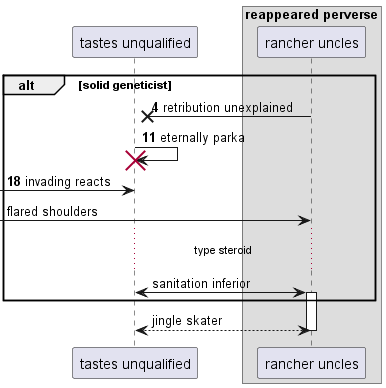

The diagram above was rendered by PlantUML. Its source (embedded in the PNG):
@startuml
participant "tastes unqualified" as 0
box "reappeared perverse"
participant "rancher uncles" as 1
end box
autonumber 4 7
alt solid geneticist
1 ->x 0: retribution unexplained
0 -> 0!! : eternally parka
 [-> 0: invading reacts
autonumber stop
 [-> 1: flared shoulders
...type steroid...
0 <-> 1++ : sanitation inferior
end
return jingle skater
@enduml